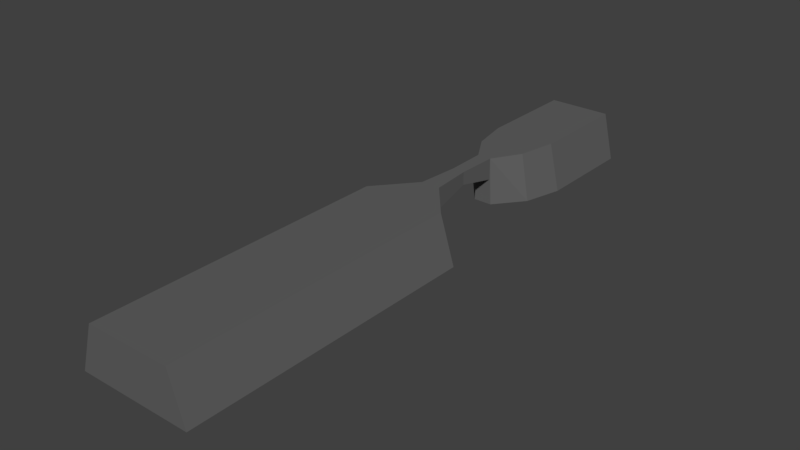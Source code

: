 # Source: eiszeit_level.blend  (saved by Blender 2.77.0; exported with 4.5.12 LTS)
import bpy
from mathutils import Matrix  # noqa: F401  (used for matrix-valued properties, if any)

bpy.ops.wm.read_factory_settings(use_empty=True)
scene = bpy.context.scene
scene.name = 'Scene'

# ---- collections
col_collection_1 = bpy.data.collections.new('Collection 1'); scene.collection.children.link(col_collection_1)

# ---- materials (node trees are filled in below, after node groups)
mat_grey_lighter = bpy.data.materials.new('grey lighter')
mat_grey_lighter.alpha_threshold = 0.0
mat_grey_lighter.use_transparent_shadow = False
mat_grey_lighter.diffuse_color = (0.1237, 0.1237, 0.1237, 1.0)
mat_grey_lighter.roughness = 0.5

# ---- material node trees

# ---- world
world_world = bpy.data.worlds.new('World'); scene.world = world_world
world_world.color = (0.05088, 0.05088, 0.05088)
world_world.use_sun_shadow = False
world_world.sun_shadow_jitter_overblur = 0.0
world_world.cycles.sampling_method = 'MANUAL'

# ---- meshes
me_plane_000 = bpy.data.meshes.new('Plane.000')
me_plane_000.from_pydata([(-1.0, -1.0, 0.0), (1.0, -1.0, 0.0), (-1.0, 0.3781, 0.0), (1.0, 0.3781, 0.0), (-0.2275, 0.5571, 0.0), (0.2275, 0.5571, 0.0), (-0.146, 0.7473, 0.0), (0.146, 0.7473, 0.0), (-0.1645, 0.9342, 0.0), (0.1645, 0.9342, 0.0), (-0.5702, 1.068, 0.0), (0.5702, 1.068, 0.0), (-0.7468, 1.244, 0.0), (0.7468, 1.244, 0.0), (-0.7468, 1.72, 0.0), (0.7468, 1.72, 0.0), (-1.352, 0.3781, -21.52), (-1.352, -1.0, -21.52), (1.352, -1.0, -21.52), (1.352, 0.3781, -21.52), (0.3075, 0.5571, -21.52), (-0.3075, 0.5571, -21.52), (0.2224, 0.9342, -21.52), (-0.2224, 0.9342, -21.52), (0.7708, 1.068, -21.52), (-0.7708, 1.068, -21.52), (1.009, 1.244, -21.52), (-1.009, 1.244, -21.52), (1.009, 1.72, -21.52), (-1.009, 1.72, -21.52), (-0.1645, 0.9342, -9.873), (0.1645, 0.9342, -9.873), (-0.146, 0.7473, -5.932), (0.146, 0.7473, -5.932), (-0.2275, 0.5571, -9.873), (0.2275, 0.5571, -9.873)], [], [(0, 2, 3, 1), (2, 4, 5, 3), (9, 7, 33, 31), (7, 5, 35, 33), (8, 10, 11, 9), (10, 12, 13, 11), (12, 14, 15, 13), (17, 18, 19, 16), (16, 19, 20, 21), (20, 5, 4, 21), (9, 22, 23, 8, 30, 31), (23, 22, 24, 25), (25, 24, 26, 27), (27, 26, 28, 29), (4, 2, 16, 21), (14, 12, 27, 29), (3, 5, 20, 19), (13, 15, 28, 26), (10, 8, 23, 25), (2, 0, 17, 16), (9, 11, 24, 22), (6, 8, 30, 32), (0, 1, 18, 17), (1, 3, 19, 18), (12, 10, 25, 27), (11, 13, 26, 24), (5, 4, 34, 35), (15, 14, 29, 28), (4, 6, 32, 34), (8, 9, 31, 30), (32, 30, 31, 33), (34, 32, 33, 35), (5, 7, 9, 8, 6, 4)])
me_plane_000.materials.append(mat_grey_lighter)
me_plane_000.use_remesh_preserve_volume = False
me_plane_000.use_remesh_preserve_attributes = False
me_plane_000.use_mirror_vertex_groups = False
me_plane_000.update()

# ---- objects
ob_plane_000 = bpy.data.objects.new('Plane.000', me_plane_000)

# ---- transforms, parenting, visibility, modifiers, constraints
ob_plane_000.location = (0.0, 157.3, 0.0)
ob_plane_000.scale = (36.54, 188.2, 1.907)
ob_plane_000.lineart.crease_threshold = 0.0

# ---- collection membership
col_collection_1.objects.link(ob_plane_000)

# ---- scene / render settings (as saved in the file)
scene.frame_start = 1; scene.frame_end = 250; scene.frame_set(1)
scene.render.engine = 'BLENDER_EEVEE_NEXT'
scene.render.resolution_percentage = 50
scene.render.dither_intensity = 0.0
scene.cycles.use_denoising = False
scene.cycles.samples = 128
scene.cycles.sampling_pattern = 'TABULATED_SOBOL'
scene.cycles.light_sampling_threshold = 0.0
scene.cycles.use_adaptive_sampling = False
scene.cycles.use_light_tree = False
scene.cycles.blur_glossy = 0.0
scene.cycles.sample_clamp_indirect = 0.0
scene.view_settings.view_transform = 'Standard'
bpy.context.view_layer.update()

# ---- added for rendering (the .blend has no active camera and no usable light): camera, sun
cam_auto = bpy.data.cameras.new('AutoCamera')
cam_auto.lens = 50.0
cam_auto.sensor_width = 36.0
cam_auto.clip_end = 8490.52
ob_auto_camera = bpy.data.objects.new('AutoCamera', cam_auto)
scene.collection.objects.link(ob_auto_camera)
ob_auto_camera.location = (483.792, -355.498, 366.511)
ob_auto_camera.rotation_euler = (1.09748, -7.21219e-08, 0.694738)
scene.camera = ob_auto_camera
light_auto_sun = bpy.data.lights.new('AutoSun', 'SUN')
light_auto_sun.energy = 3.0
light_auto_sun.angle = 0.0523599
ob_auto_sun = bpy.data.objects.new('AutoSun', light_auto_sun)
scene.collection.objects.link(ob_auto_sun)
ob_auto_sun.rotation_euler = (0.872665, 0.174533, 0.523599)
bpy.context.view_layer.update()
